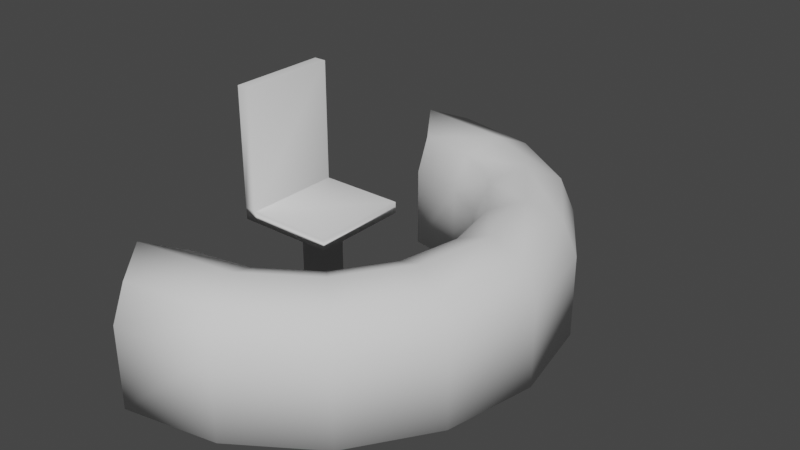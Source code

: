 # Source: ChairPanel.blend  (saved by Blender 2.90.8; exported with 4.5.12 LTS)
import bpy
from mathutils import Matrix  # noqa: F401  (used for matrix-valued properties, if any)

bpy.ops.wm.read_factory_settings(use_empty=True)
scene = bpy.context.scene
scene.name = 'Scene'

# ---- collections
col_collection = bpy.data.collections.new('Collection'); scene.collection.children.link(col_collection)

# ---- world
world_world = bpy.data.worlds.new('World'); scene.world = world_world
world_world.use_nodes = True; world_world.node_tree.nodes.clear()
_N = world_world.node_tree.nodes; _L = world_world.node_tree.links
n0 = _N.new('ShaderNodeOutputWorld'); n0.name = 'World Output'; n0.location = (300, 300)
n1 = _N.new('ShaderNodeBackground'); n1.name = 'Background'; n1.location = (10, 300)
n1.inputs[0].default_value = (0.05088, 0.05088, 0.05088, 1.0)
_L.new(n1.outputs[0], n0.inputs[0])
n0.is_active_output = True
world_world.color = (0.05088, 0.05088, 0.05088)
world_world.use_sun_shadow = False
world_world.sun_shadow_jitter_overblur = 0.0

# ---- meshes
me_cube_001 = bpy.data.meshes.new('Cube.001')
me_cube_001.from_pydata([(-0.2709, -0.2709, -1.0), (-0.7448, -1.0, 1.0), (-0.2709, 0.2709, -1.0), (-0.7448, 1.0, 1.0), (0.2709, -0.2709, -1.0), (1.0, -1.0, 1.0), (0.2709, 0.2709, -1.0), (1.0, 1.0, 1.0), (-0.7448, 1.0, -1.0), (-0.7448, -1.0, -1.0), (1.0, 1.0, -1.0), (1.0, -1.0, -1.0), (-0.2709, 0.2709, -16.59), (-0.2709, -0.2709, -16.59), (0.2709, 0.2709, -16.59), (0.2709, -0.2709, -16.59), (-1.0, 1.0, -1.0), (-1.0, -1.0, -1.0), (-1.0, -1.0, 1.0), (-1.0, 1.0, 1.0), (-0.7448, -1.0, 22.2), (-0.7448, 1.0, 22.2), (-1.0, -1.0, 22.2), (-1.0, 1.0, 22.2)], [], [(1, 3, 21, 20), (8, 3, 7, 10), (10, 7, 5, 11), (11, 5, 1, 9), (4, 0, 13, 15), (7, 3, 1, 5), (2, 0, 9, 8), (6, 2, 8, 10), (4, 6, 10, 11), (0, 4, 11, 9), (12, 14, 15, 13), (2, 6, 14, 12), (6, 4, 15, 14), (0, 2, 12, 13), (17, 18, 19, 16), (8, 9, 17, 16), (3, 8, 16, 19), (9, 1, 18, 17), (20, 21, 23, 22), (18, 1, 20, 22), (3, 19, 23, 21), (19, 18, 22, 23)])
me_cube_001.polygons.foreach_set('use_smooth', [True] * 22)
_uv = me_cube_001.uv_layers.new(name='UVMap')
_uv.uv.foreach_set('vector', [0.875, 0.75, 0.875, 0.5, 0.875, 0.5, 0.875, 0.75, 0.375, 0.25, 0.625, 0.25, 0.625, 0.5, 0.375, 0.5, 0.375, 0.5, 0.625, 0.5, 0.625, 0.75, 0.375, 0.75, 0.375, 0.75, 0.625, 0.75, 0.625, 1.0, 0.375, 1.0, 0.2839, 0.6589, 0.2161, 0.6589, 0.2161, 0.6589, 0.2839, 0.6589, 0.625, 0.5, 0.875, 0.5, 0.875, 0.75, 0.625, 0.75, 0.2161, 0.5911, 0.2161, 0.6589, 0.125, 0.75, 0.125, 0.5, 0.2839, 0.5911, 0.2161, 0.5911, 0.125, 0.5, 0.375, 0.5, 0.2839, 0.6589, 0.2839, 0.5911, 0.375, 0.5, 0.375, 0.75, 0.2161, 0.6589, 0.2839, 0.6589, 0.375, 0.75, 0.125, 0.75, 0.2161, 0.5911, 0.2839, 0.5911, 0.2839, 0.6589, 0.2161, 0.6589, 0.2161, 0.5911, 0.2839, 0.5911, 0.2839, 0.5911, 0.2161, 0.5911, 0.2839, 0.5911, 0.2839, 0.6589, 0.2839, 0.6589, 0.2839, 0.5911, 0.2161, 0.6589, 0.2161, 0.5911, 0.2161, 0.5911, 0.2161, 0.6589, 0.375, 0.0, 0.625, 0.0, 0.625, 0.25, 0.375, 0.25, 0.125, 0.5, 0.125, 0.75, 0.125, 0.75, 0.125, 0.5, 0.625, 0.25, 0.375, 0.25, 0.375, 0.25, 0.625, 0.25, 0.375, 1.0, 0.625, 1.0, 0.625, 1.0, 0.375, 1.0, 0.875, 0.75, 0.875, 0.5, 0.875, 0.5, 0.875, 0.75, 0.625, 1.0, 0.625, 1.0, 0.625, 1.0, 0.625, 1.0, 0.625, 0.25, 0.625, 0.25, 0.625, 0.25, 0.625, 0.25, 0.625, 0.25, 0.625, 0.0, 0.625, 0.0, 0.625, 0.25])
me_cube_001.use_remesh_fix_poles = True
me_cube_001.use_remesh_preserve_attributes = False
me_cube_001.use_mirror_vertex_groups = False
me_cube_001.update()
me_torus = bpy.data.meshes.new('Torus')
me_torus.from_pydata([(1.25, 0.0, 0.4216), (1.177, 0.0, 0.5984), (1.0, 0.0, 0.6716), (0.8232, 0.0, 0.5984), (0.75, 0.0, 0.4216), (1.155, 0.4784, 0.4216), (1.087, 0.4503, 0.5984), (0.9239, 0.3827, 0.6716), (0.7606, 0.315, 0.5984), (0.6929, 0.287, 0.4216), (0.8839, 0.8839, 0.4216), (0.8321, 0.8321, 0.5984), (0.7071, 0.7071, 0.6716), (0.5821, 0.5821, 0.5984), (0.5303, 0.5303, 0.4216), (0.4784, 1.155, 0.4216), (0.4503, 1.087, 0.5984), (0.3827, 0.9239, 0.6716), (0.315, 0.7606, 0.5984), (0.287, 0.6929, 0.4216), (9.437e-08, 1.25, 0.4216), (8.884e-08, 1.177, 0.5984), (-0.1191, 1.0, 0.6716), (6.215e-08, 0.8232, 0.5984), (5.662e-08, 0.75, 0.4216), (0.6929, -0.287, -0.0003871), (1.155, -0.4784, -0.0003871), (0.5303, -0.5303, -0.0003871), (0.8839, -0.8839, -0.0003871), (0.287, -0.6929, -0.0003871), (0.4784, -1.155, -0.0003871), (9.437e-08, -1.25, 0.4216), (8.884e-08, -1.177, 0.5984), (-0.1191, -1.0, 0.6716), (6.215e-08, -0.8232, 0.5984), (5.662e-08, -0.75, 0.4216), (5.662e-08, -0.75, -0.0003871), (9.437e-08, -1.25, -0.0003871), (5.662e-08, 0.75, -0.0003871), (0.4784, -1.155, 0.4216), (0.4503, -1.087, 0.5984), (0.3827, -0.9239, 0.6716), (0.315, -0.7606, 0.5984), (0.287, -0.6929, 0.4216), (9.437e-08, 1.25, -0.0003871), (0.287, 0.6929, -0.0003871), (0.4784, 1.155, -0.0003871), (0.8839, -0.8839, 0.4216), (0.8321, -0.8321, 0.5984), (0.7071, -0.7071, 0.6716), (0.5821, -0.5821, 0.5984), (0.5303, -0.5303, 0.4216), (0.5303, 0.5303, -0.0003871), (0.8839, 0.8839, -0.0003871), (0.6929, 0.287, -0.0003871), (1.155, -0.4784, 0.4216), (1.087, -0.4503, 0.5984), (0.9239, -0.3827, 0.6716), (0.7606, -0.315, 0.5984), (0.6929, -0.287, 0.4216), (1.155, 0.4784, -0.0003871), (0.75, 0.0, -0.0003871), (1.25, 0.0, -0.0003871), (-0.1191, 1.0, 0.5984), (-0.1191, 1.0, 0.4216), (-0.1191, 1.0, -0.0003871), (0.3827, 0.9239, -0.0003871), (0.7071, 0.7071, -0.0003871), (0.9239, 0.3827, -0.0003871), (1.0, 0.0, -0.0003871), (0.9239, -0.3827, -0.0003871), (0.7071, -0.7071, -0.0003871), (0.3827, -0.9239, -0.0003871), (-0.1191, -1.0, -0.0003871), (-0.1191, -1.0, 0.4216), (-0.1191, -1.0, 0.5984)], [], [(0, 5, 6, 1), (1, 6, 7, 2), (2, 7, 8, 3), (3, 8, 9, 4), (5, 10, 11, 6), (6, 11, 12, 7), (7, 12, 13, 8), (8, 13, 14, 9), (10, 15, 16, 11), (11, 16, 17, 12), (12, 17, 18, 13), (13, 18, 19, 14), (15, 20, 21, 16), (16, 21, 22, 17), (17, 22, 23, 18), (18, 23, 24, 19), (31, 39, 40, 32), (32, 40, 41, 33), (33, 41, 42, 34), (34, 42, 43, 35), (9, 14, 52, 54), (43, 51, 27, 29), (10, 5, 60, 53), (47, 39, 30, 28), (39, 47, 48, 40), (40, 48, 49, 41), (41, 49, 50, 42), (42, 50, 51, 43), (5, 0, 62, 60), (35, 43, 29, 36), (59, 4, 61, 25), (39, 31, 37, 30), (47, 55, 56, 48), (48, 56, 57, 49), (49, 57, 58, 50), (50, 58, 59, 51), (19, 24, 38, 45), (4, 9, 54, 61), (20, 15, 46, 44), (0, 55, 26, 62), (55, 0, 1, 56), (56, 1, 2, 57), (57, 2, 3, 58), (58, 3, 4, 59), (14, 19, 45, 52), (51, 59, 25, 27), (15, 10, 53, 46), (55, 47, 28, 26), (23, 22, 63), (64, 24, 23, 63), (64, 20, 44, 65), (65, 44, 46, 66), (66, 46, 53, 67), (67, 53, 60, 68), (68, 60, 62, 69), (70, 69, 62, 26), (70, 26, 28, 71), (71, 28, 30, 72), (72, 30, 37, 73), (73, 37, 31, 74), (74, 75, 34, 35), (22, 21, 63), (31, 32, 75, 74), (36, 73, 74, 35), (29, 72, 73, 36), (27, 71, 72, 29), (25, 70, 71, 27), (25, 61, 69, 70), (54, 68, 69, 61), (52, 67, 68, 54), (45, 66, 67, 52), (38, 65, 66, 45), (24, 64, 65, 38), (20, 64, 63, 21), (34, 75, 33), (33, 75, 32)])
me_torus.polygons.foreach_set('use_smooth', [True] * 76)
_uv = me_torus.uv_layers.new(name='UVMap')
_uv.uv.foreach_set('vector', [0.5, 0.5, 0.5625, 0.5, 0.5625, 0.625, 0.5, 0.625, 0.5, 0.625, 0.5625, 0.625, 0.5625, 0.75, 0.5, 0.75, 0.5, 0.75, 0.5625, 0.75, 0.5625, 0.875, 0.5, 0.875, 0.5, 0.875, 0.5625, 0.875, 0.5625, 1.0, 0.5, 1.0, 0.5625, 0.5, 0.625, 0.5, 0.625, 0.625, 0.5625, 0.625, 0.5625, 0.625, 0.625, 0.625, 0.625, 0.75, 0.5625, 0.75, 0.5625, 0.75, 0.625, 0.75, 0.625, 0.875, 0.5625, 0.875, 0.5625, 0.875, 0.625, 0.875, 0.625, 1.0, 0.5625, 1.0, 0.625, 0.5, 0.6875, 0.5, 0.6875, 0.625, 0.625, 0.625, 0.625, 0.625, 0.6875, 0.625, 0.6875, 0.75, 0.625, 0.75, 0.625, 0.75, 0.6875, 0.75, 0.6875, 0.875, 0.625, 0.875, 0.625, 0.875, 0.6875, 0.875, 0.6875, 1.0, 0.625, 1.0, 0.6875, 0.5, 0.75, 0.5, 0.75, 0.625, 0.6875, 0.625, 0.6875, 0.625, 0.75, 0.625, 0.75, 0.75, 0.6875, 0.75, 0.6875, 0.75, 0.75, 0.75, 0.75, 0.875, 0.6875, 0.875, 0.6875, 0.875, 0.75, 0.875, 0.75, 1.0, 0.6875, 1.0, 0.25, 0.5, 0.3125, 0.5, 0.3125, 0.625, 0.25, 0.625, 0.25, 0.625, 0.3125, 0.625, 0.3125, 0.75, 0.25, 0.75, 0.25, 0.75, 0.3125, 0.75, 0.3125, 0.875, 0.25, 0.875, 0.25, 0.875, 0.3125, 0.875, 0.3125, 1.0, 0.25, 1.0, 0.5625, 1.0, 0.625, 1.0, 0.625, 1.0, 0.5625, 1.0, 0.3125, 1.0, 0.375, 1.0, 0.375, 1.0, 0.3125, 1.0, 0.625, 0.5, 0.5625, 0.5, 0.5625, 0.5, 0.625, 0.5, 0.375, 0.5, 0.3125, 0.5, 0.3125, 0.5, 0.375, 0.5, 0.3125, 0.5, 0.375, 0.5, 0.375, 0.625, 0.3125, 0.625, 0.3125, 0.625, 0.375, 0.625, 0.375, 0.75, 0.3125, 0.75, 0.3125, 0.75, 0.375, 0.75, 0.375, 0.875, 0.3125, 0.875, 0.3125, 0.875, 0.375, 0.875, 0.375, 1.0, 0.3125, 1.0, 0.5625, 0.5, 0.5, 0.5, 0.5, 0.5, 0.5625, 0.5, 0.25, 1.0, 0.3125, 1.0, 0.3125, 1.0, 0.25, 1.0, 0.4375, 1.0, 0.5, 1.0, 0.5, 1.0, 0.4375, 1.0, 0.3125, 0.5, 0.25, 0.5, 0.25, 0.5, 0.3125, 0.5, 0.375, 0.5, 0.4375, 0.5, 0.4375, 0.625, 0.375, 0.625, 0.375, 0.625, 0.4375, 0.625, 0.4375, 0.75, 0.375, 0.75, 0.375, 0.75, 0.4375, 0.75, 0.4375, 0.875, 0.375, 0.875, 0.375, 0.875, 0.4375, 0.875, 0.4375, 1.0, 0.375, 1.0, 0.6875, 1.0, 0.75, 1.0, 0.75, 1.0, 0.6875, 1.0, 0.5, 1.0, 0.5625, 1.0, 0.5625, 1.0, 0.5, 1.0, 0.75, 0.5, 0.6875, 0.5, 0.6875, 0.5, 0.75, 0.5, 0.5, 0.5, 0.4375, 0.5, 0.4375, 0.5, 0.5, 0.5, 0.4375, 0.5, 0.5, 0.5, 0.5, 0.625, 0.4375, 0.625, 0.4375, 0.625, 0.5, 0.625, 0.5, 0.75, 0.4375, 0.75, 0.4375, 0.75, 0.5, 0.75, 0.5, 0.875, 0.4375, 0.875, 0.4375, 0.875, 0.5, 0.875, 0.5, 1.0, 0.4375, 1.0, 0.625, 1.0, 0.6875, 1.0, 0.6875, 1.0, 0.625, 1.0, 0.375, 1.0, 0.4375, 1.0, 0.4375, 1.0, 0.375, 1.0, 0.6875, 0.5, 0.625, 0.5, 0.625, 0.5, 0.6875, 0.5, 0.4375, 0.5, 0.375, 0.5, 0.375, 0.5, 0.4375, 0.5, 0.75, 0.875, 0.75, 0.75, 0.75, 0.75, 0.75, 0.75, 0.75, 1.0, 0.75, 0.875, 0.75, 0.75, 0.75, 0.75, 0.75, 0.5, 0.75, 0.5, 0.75, 0.75, 0.75, 0.75, 0.75, 0.5, 0.6875, 0.5, 0.6875, 0.75, 0.6875, 0.75, 0.6875, 0.5, 0.625, 0.5, 0.625, 0.75, 0.625, 0.75, 0.625, 0.5, 0.5625, 0.5, 0.5625, 0.75, 0.5625, 0.75, 0.5625, 0.5, 0.5, 0.5, 0.5, 0.75, 0.4375, 0.75, 0.5, 0.75, 0.5, 0.5, 0.4375, 0.5, 0.4375, 0.75, 0.4375, 0.5, 0.375, 0.5, 0.375, 0.75, 0.375, 0.75, 0.375, 0.5, 0.3125, 0.5, 0.3125, 0.75, 0.3125, 0.75, 0.3125, 0.5, 0.25, 0.5, 0.25, 0.75, 0.25, 0.75, 0.25, 0.5, 0.25, 0.5, 0.25, 0.75, 0.25, 0.75, 0.25, 0.75, 0.25, 0.875, 0.25, 1.0, 0.75, 0.75, 0.75, 0.625, 0.75, 0.75, 0.25, 0.5, 0.25, 0.625, 0.25, 0.75, 0.25, 0.75, 0.25, 1.0, 0.25, 0.75, 0.25, 0.75, 0.25, 1.0, 0.3125, 1.0, 0.3125, 0.75, 0.25, 0.75, 0.25, 1.0, 0.375, 1.0, 0.375, 0.75, 0.3125, 0.75, 0.3125, 1.0, 0.4375, 1.0, 0.4375, 0.75, 0.375, 0.75, 0.375, 1.0, 0.4375, 1.0, 0.5, 1.0, 0.5, 0.75, 0.4375, 0.75, 0.5625, 1.0, 0.5625, 0.75, 0.5, 0.75, 0.5, 1.0, 0.625, 1.0, 0.625, 0.75, 0.5625, 0.75, 0.5625, 1.0, 0.6875, 1.0, 0.6875, 0.75, 0.625, 0.75, 0.625, 1.0, 0.75, 1.0, 0.75, 0.75, 0.6875, 0.75, 0.6875, 1.0, 0.75, 1.0, 0.75, 0.75, 0.75, 0.75, 0.75, 1.0, 0.75, 0.5, 0.75, 0.75, 0.75, 0.75, 0.75, 0.625, 0.25, 0.875, 0.25, 0.75, 0.25, 0.75, 0.25, 0.75, 0.25, 0.75, 0.25, 0.625])
me_torus.use_remesh_fix_poles = True
me_torus.use_remesh_preserve_attributes = False
me_torus.use_mirror_vertex_groups = False
me_torus.update()

# ---- objects
ob_chair = bpy.data.objects.new('Chair', me_cube_001)
ob_panel = bpy.data.objects.new('Panel', me_torus)

# ---- transforms, parenting, visibility, modifiers, constraints
ob_chair.location = (0.0, 0.0, 1.862)
ob_chair.scale = (1.0, 1.0, 0.1154)
ob_chair.lineart.crease_threshold = 0.0
ob_panel.location = (0.0, 0.0, 0.0)
ob_panel.scale = (3.909, 3.909, 3.909)
ob_panel.lineart.crease_threshold = 0.0

# ---- collection membership
col_collection.objects.link(ob_chair)
col_collection.objects.link(ob_panel)

# ---- scene / render settings (as saved in the file)
scene.frame_start = 1; scene.frame_end = 250; scene.frame_set(1)
scene.render.engine = 'BLENDER_EEVEE_NEXT'
scene.cycles.use_denoising = False
scene.cycles.samples = 128
scene.cycles.sampling_pattern = 'TABULATED_SOBOL'
scene.cycles.use_adaptive_sampling = False
scene.cycles.use_light_tree = False
scene.view_settings.view_transform = 'Filmic'
bpy.context.view_layer.update()

# ---- added for rendering (the .blend has no active camera and no usable light): camera, sun
cam_auto = bpy.data.cameras.new('AutoCamera')
cam_auto.lens = 50.0
cam_auto.sensor_width = 36.0
cam_auto.clip_end = 1000.0
ob_auto_camera = bpy.data.objects.new('AutoCamera', cam_auto)
scene.collection.objects.link(ob_auto_camera)
ob_auto_camera.location = (13.281, -13.6057, 11.2558)
ob_auto_camera.rotation_euler = (1.09748, -7.21219e-08, 0.694738)
scene.camera = ob_auto_camera
light_auto_sun = bpy.data.lights.new('AutoSun', 'SUN')
light_auto_sun.energy = 3.0
light_auto_sun.angle = 0.0523599
ob_auto_sun = bpy.data.objects.new('AutoSun', light_auto_sun)
scene.collection.objects.link(ob_auto_sun)
ob_auto_sun.rotation_euler = (0.872665, 0.174533, 0.523599)
bpy.context.view_layer.update()
